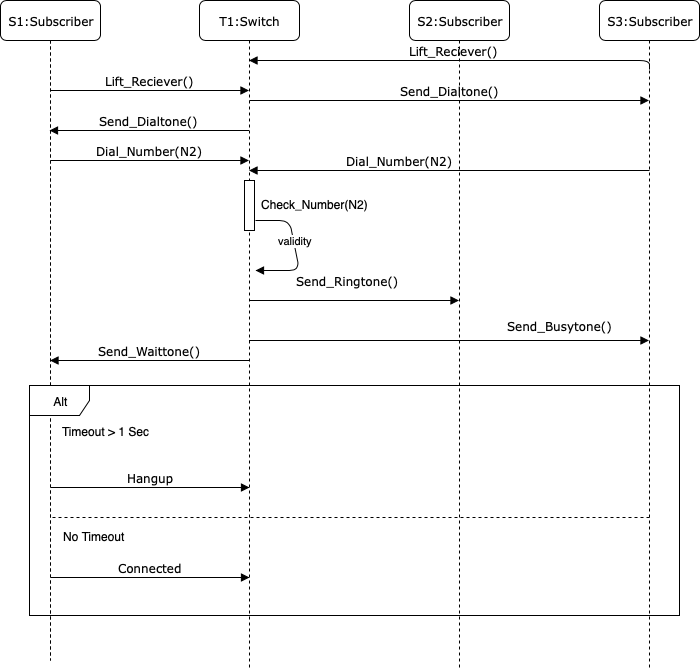

The diagram above was exported from draw.io. Its source (the exported page's mxGraphModel, read from the mxfile embedded in the PNG):
<mxGraphModel dx="918" dy="616" grid="1" gridSize="10" guides="1" tooltips="1" connect="1" arrows="0" fold="1" page="1" pageScale="1" pageWidth="1100" pageHeight="850" background="#ffffff" math="0" shadow="0">
  <root>
    <mxCell id="0" />
    <mxCell id="1" parent="0" />
    <mxCell id="7baba1c4bc27f4b0-2" value="T1:Switch" style="shape=umlLifeline;perimeter=lifelinePerimeter;whiteSpace=wrap;html=1;container=1;collapsible=0;recursiveResize=0;outlineConnect=0;rounded=1;shadow=0;comic=0;labelBackgroundColor=none;strokeColor=#000000;strokeWidth=1;fillColor=#FFFFFF;fontFamily=Verdana;fontSize=12;fontColor=#000000;align=center;" parent="1" vertex="1">
      <mxGeometry x="300" y="80" width="100" height="670" as="geometry" />
    </mxCell>
    <mxCell id="Y_Fop6cZ09pRperSLoug-6" value="" style="html=1;points=[];perimeter=orthogonalPerimeter;" parent="7baba1c4bc27f4b0-2" vertex="1">
      <mxGeometry x="45" y="180" width="10" height="50" as="geometry" />
    </mxCell>
    <mxCell id="7baba1c4bc27f4b0-7" value="S2:Subscriber&lt;br&gt;" style="shape=umlLifeline;perimeter=lifelinePerimeter;whiteSpace=wrap;html=1;container=1;collapsible=0;recursiveResize=0;outlineConnect=0;rounded=1;shadow=0;comic=0;labelBackgroundColor=none;strokeColor=#000000;strokeWidth=1;fillColor=#FFFFFF;fontFamily=Verdana;fontSize=12;fontColor=#000000;align=center;" parent="1" vertex="1">
      <mxGeometry x="510" y="80" width="100" height="670" as="geometry" />
    </mxCell>
    <mxCell id="7baba1c4bc27f4b0-8" value="S1:Subscriber" style="shape=umlLifeline;perimeter=lifelinePerimeter;whiteSpace=wrap;html=1;container=1;collapsible=0;recursiveResize=0;outlineConnect=0;rounded=1;shadow=0;comic=0;labelBackgroundColor=none;strokeColor=#000000;strokeWidth=1;fillColor=#FFFFFF;fontFamily=Verdana;fontSize=12;fontColor=#000000;align=center;" parent="1" vertex="1">
      <mxGeometry x="101" y="80" width="100" height="660" as="geometry" />
    </mxCell>
    <mxCell id="7baba1c4bc27f4b0-11" value="Lift_Reciever()" style="html=1;verticalAlign=bottom;endArrow=block;labelBackgroundColor=none;fontFamily=Verdana;fontSize=12;edgeStyle=elbowEdgeStyle;elbow=vertical;" parent="1" source="7baba1c4bc27f4b0-8" target="7baba1c4bc27f4b0-2" edge="1">
      <mxGeometry relative="1" as="geometry">
        <mxPoint x="160" y="140" as="sourcePoint" />
        <mxPoint x="290" y="170" as="targetPoint" />
        <Array as="points">
          <mxPoint x="270" y="170" />
        </Array>
      </mxGeometry>
    </mxCell>
    <mxCell id="Y_Fop6cZ09pRperSLoug-3" value="Send_Dialtone()" style="html=1;verticalAlign=bottom;endArrow=block;labelBackgroundColor=none;fontFamily=Verdana;fontSize=12;edgeStyle=elbowEdgeStyle;elbow=vertical;" parent="1" source="7baba1c4bc27f4b0-2" edge="1">
      <mxGeometry relative="1" as="geometry">
        <mxPoint x="290" y="210" as="sourcePoint" />
        <mxPoint x="150" y="210" as="targetPoint" />
        <Array as="points">
          <mxPoint x="279.5" y="210" />
        </Array>
      </mxGeometry>
    </mxCell>
    <mxCell id="Y_Fop6cZ09pRperSLoug-5" value="Dial_Number(N2)" style="html=1;verticalAlign=bottom;endArrow=block;labelBackgroundColor=none;fontFamily=Verdana;fontSize=12;edgeStyle=elbowEdgeStyle;elbow=vertical;" parent="1" target="7baba1c4bc27f4b0-2" edge="1">
      <mxGeometry relative="1" as="geometry">
        <mxPoint x="151" y="240" as="sourcePoint" />
        <mxPoint x="290.5" y="250" as="targetPoint" />
        <Array as="points">
          <mxPoint x="280" y="240" />
          <mxPoint x="270.5" y="250" />
        </Array>
      </mxGeometry>
    </mxCell>
    <mxCell id="Y_Fop6cZ09pRperSLoug-7" value="Check_Number(N2)" style="text;html=1;resizable=0;points=[];autosize=1;align=left;verticalAlign=top;spacingTop=-4;" parent="1" vertex="1">
      <mxGeometry x="360" y="275" width="120" height="20" as="geometry" />
    </mxCell>
    <mxCell id="Y_Fop6cZ09pRperSLoug-10" value="validity" style="html=1;verticalAlign=bottom;endArrow=block;exitX=1.1;exitY=0.8;exitDx=0;exitDy=0;exitPerimeter=0;" parent="1" source="Y_Fop6cZ09pRperSLoug-6" edge="1">
      <mxGeometry width="80" relative="1" as="geometry">
        <mxPoint x="360" y="320" as="sourcePoint" />
        <mxPoint x="356" y="350" as="targetPoint" />
        <Array as="points">
          <mxPoint x="390" y="300" />
          <mxPoint x="400" y="350" />
        </Array>
      </mxGeometry>
    </mxCell>
    <mxCell id="Y_Fop6cZ09pRperSLoug-13" value="Send_Waittone()" style="html=1;verticalAlign=bottom;endArrow=block;labelBackgroundColor=none;fontFamily=Verdana;fontSize=12;edgeStyle=elbowEdgeStyle;elbow=vertical;" parent="1" edge="1">
      <mxGeometry relative="1" as="geometry">
        <mxPoint x="350" y="440" as="sourcePoint" />
        <mxPoint x="150.5" y="440" as="targetPoint" />
        <Array as="points">
          <mxPoint x="280" y="440" />
        </Array>
      </mxGeometry>
    </mxCell>
    <mxCell id="Y_Fop6cZ09pRperSLoug-15" value="Send_Ringtone()" style="html=1;verticalAlign=bottom;endArrow=block;labelBackgroundColor=none;fontFamily=Verdana;fontSize=12;edgeStyle=elbowEdgeStyle;elbow=vertical;" parent="1" target="7baba1c4bc27f4b0-7" edge="1">
      <mxGeometry x="-0.061" y="10" relative="1" as="geometry">
        <mxPoint x="350" y="380" as="sourcePoint" />
        <mxPoint x="548.5" y="380" as="targetPoint" />
        <Array as="points">
          <mxPoint x="469.5" y="380" />
        </Array>
        <mxPoint as="offset" />
      </mxGeometry>
    </mxCell>
    <mxCell id="Y_Fop6cZ09pRperSLoug-16" value="Hangup" style="html=1;verticalAlign=bottom;endArrow=block;labelBackgroundColor=none;fontFamily=Verdana;fontSize=12;edgeStyle=elbowEdgeStyle;elbow=vertical;" parent="1" edge="1">
      <mxGeometry x="0.2091" y="-21" relative="1" as="geometry">
        <mxPoint x="151.5" y="567" as="sourcePoint" />
        <mxPoint x="350" y="567" as="targetPoint" />
        <Array as="points">
          <mxPoint x="271.5" y="567" />
        </Array>
        <mxPoint x="-21" y="-21" as="offset" />
      </mxGeometry>
    </mxCell>
    <mxCell id="8tji27sTrnuTUMSJ8FtX-1" value="S3:Subscriber" style="shape=umlLifeline;perimeter=lifelinePerimeter;whiteSpace=wrap;html=1;container=1;collapsible=0;recursiveResize=0;outlineConnect=0;rounded=1;shadow=0;comic=0;labelBackgroundColor=none;strokeColor=#000000;strokeWidth=1;fillColor=#FFFFFF;fontFamily=Verdana;fontSize=12;fontColor=#000000;align=center;" parent="1" vertex="1">
      <mxGeometry x="700" y="80" width="100" height="670" as="geometry" />
    </mxCell>
    <mxCell id="8tji27sTrnuTUMSJ8FtX-2" value="Lift_Reciever()&lt;br&gt;" style="html=1;verticalAlign=bottom;endArrow=block;labelBackgroundColor=none;fontFamily=Verdana;fontSize=12;edgeStyle=elbowEdgeStyle;elbow=vertical;exitX=0.5;exitY=0.103;exitDx=0;exitDy=0;exitPerimeter=0;" parent="1" source="8tji27sTrnuTUMSJ8FtX-1" target="7baba1c4bc27f4b0-2" edge="1">
      <mxGeometry relative="1" as="geometry">
        <mxPoint x="359.5" y="220" as="sourcePoint" />
        <mxPoint x="160" y="220" as="targetPoint" />
        <Array as="points">
          <mxPoint x="570" y="140" />
        </Array>
      </mxGeometry>
    </mxCell>
    <mxCell id="8tji27sTrnuTUMSJ8FtX-3" value="Send_Dialtone()&lt;br&gt;" style="html=1;verticalAlign=bottom;endArrow=block;labelBackgroundColor=none;fontFamily=Verdana;fontSize=12;edgeStyle=elbowEdgeStyle;elbow=vertical;" parent="1" target="8tji27sTrnuTUMSJ8FtX-1" edge="1">
      <mxGeometry relative="1" as="geometry">
        <mxPoint x="350" y="180" as="sourcePoint" />
        <mxPoint x="359.5" y="180" as="targetPoint" />
        <Array as="points">
          <mxPoint x="430" y="180" />
        </Array>
      </mxGeometry>
    </mxCell>
    <mxCell id="8tji27sTrnuTUMSJ8FtX-5" value="Dial_Number(N2)&lt;br&gt;" style="html=1;verticalAlign=bottom;endArrow=block;labelBackgroundColor=none;fontFamily=Verdana;fontSize=12;edgeStyle=elbowEdgeStyle;elbow=vertical;exitX=0.5;exitY=0.103;exitDx=0;exitDy=0;exitPerimeter=0;" parent="1" edge="1">
      <mxGeometry x="0.2484" relative="1" as="geometry">
        <mxPoint x="750" y="250" as="sourcePoint" />
        <mxPoint x="349.5" y="250" as="targetPoint" />
        <Array as="points">
          <mxPoint x="570" y="250" />
        </Array>
        <mxPoint as="offset" />
      </mxGeometry>
    </mxCell>
    <mxCell id="6BjtEJVhhFs85EmW3yA7-1" value="Alt&lt;br&gt;" style="shape=umlFrame;whiteSpace=wrap;html=1;" parent="1" vertex="1">
      <mxGeometry x="130" y="465" width="650" height="230" as="geometry" />
    </mxCell>
    <mxCell id="6BjtEJVhhFs85EmW3yA7-2" value="Timeout &amp;gt; 1 Sec" style="text;html=1;resizable=0;points=[];autosize=1;align=left;verticalAlign=top;spacingTop=-4;" parent="1" vertex="1">
      <mxGeometry x="160.5" y="502" width="100" height="20" as="geometry" />
    </mxCell>
    <mxCell id="6BjtEJVhhFs85EmW3yA7-4" value="" style="html=1;verticalAlign=bottom;endArrow=none;dashed=1;endSize=8;endFill=0;" parent="1" edge="1">
      <mxGeometry relative="1" as="geometry">
        <mxPoint x="750" y="597" as="sourcePoint" />
        <mxPoint x="151" y="597" as="targetPoint" />
        <Array as="points">
          <mxPoint x="610.5" y="597" />
          <mxPoint x="430.5" y="597" />
        </Array>
      </mxGeometry>
    </mxCell>
    <mxCell id="6BjtEJVhhFs85EmW3yA7-5" value="No Timeout" style="text;html=1;resizable=0;points=[];autosize=1;align=left;verticalAlign=top;spacingTop=-4;" parent="1" vertex="1">
      <mxGeometry x="161.5" y="607" width="80" height="20" as="geometry" />
    </mxCell>
    <mxCell id="6BjtEJVhhFs85EmW3yA7-6" value="Connected" style="html=1;verticalAlign=bottom;endArrow=block;labelBackgroundColor=none;fontFamily=Verdana;fontSize=12;edgeStyle=elbowEdgeStyle;elbow=vertical;" parent="1" edge="1">
      <mxGeometry x="0.2091" y="-21" relative="1" as="geometry">
        <mxPoint x="151.5" y="657" as="sourcePoint" />
        <mxPoint x="350" y="657" as="targetPoint" />
        <Array as="points">
          <mxPoint x="271.5" y="657" />
        </Array>
        <mxPoint x="-21" y="-21" as="offset" />
      </mxGeometry>
    </mxCell>
    <mxCell id="6BjtEJVhhFs85EmW3yA7-7" value="Send_Busytone()" style="html=1;verticalAlign=bottom;endArrow=block;labelBackgroundColor=none;fontFamily=Verdana;fontSize=12;edgeStyle=elbowEdgeStyle;elbow=vertical;" parent="1" source="7baba1c4bc27f4b0-2" target="8tji27sTrnuTUMSJ8FtX-1" edge="1">
      <mxGeometry x="0.5525" y="5" relative="1" as="geometry">
        <mxPoint x="350" y="400" as="sourcePoint" />
        <mxPoint x="559.5" y="400" as="targetPoint" />
        <Array as="points">
          <mxPoint x="510" y="420" />
          <mxPoint x="440" y="400" />
          <mxPoint x="469.5" y="400" />
        </Array>
        <mxPoint as="offset" />
      </mxGeometry>
    </mxCell>
  </root>
</mxGraphModel>